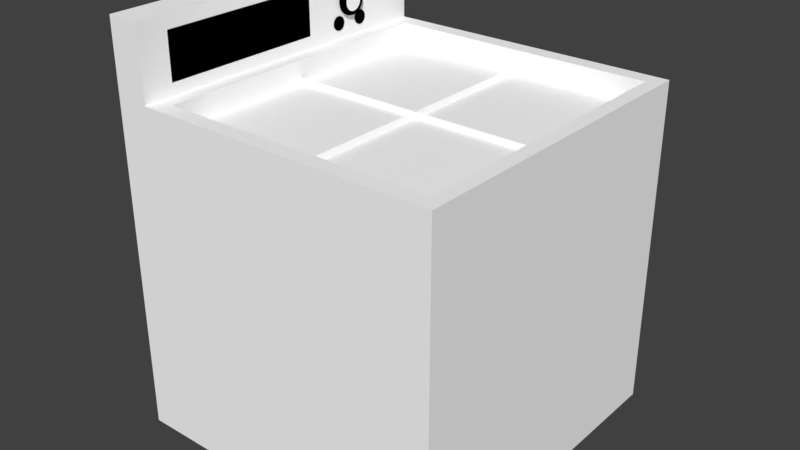 # Source: Original_Stove.blend  (saved by Blender 2.79.0; exported with 4.5.12 LTS)
import bpy
from mathutils import Matrix  # noqa: F401  (used for matrix-valued properties, if any)

bpy.ops.wm.read_factory_settings(use_empty=True)
scene = bpy.context.scene
scene.name = 'Scene'

# ---- collections
col_collection_1 = bpy.data.collections.new('Collection 1'); scene.collection.children.link(col_collection_1)

# ---- materials (node trees are filled in below, after node groups)
mat_material = bpy.data.materials.new('Material')
mat_material.alpha_threshold = 0.0
mat_material.use_transparent_shadow = False
mat_material.diffuse_color = (1.0, 1.0, 1.0, 1.0)
mat_material.roughness = 0.5
mat_material.line_color = (0.0, 0.0, 0.0, 1.0)
mat_material_001 = bpy.data.materials.new('Material.001')
mat_material_001.alpha_threshold = 0.0
mat_material_001.use_transparent_shadow = False
mat_material_001.diffuse_color = (0.0, 0.0, 0.0, 1.0)
mat_material_001.roughness = 0.5

# ---- material node trees

# ---- world
world_world = bpy.data.worlds.new('World'); scene.world = world_world
world_world.color = (0.05088, 0.05088, 0.05088)
world_world.use_sun_shadow = False
world_world.sun_shadow_jitter_overblur = 0.0
world_world.cycles.sampling_method = 'MANUAL'

# ---- meshes
me_cube = bpy.data.meshes.new('Cube')
me_cube.from_pydata([(3.0, 3.0, -3.0), (3.0, -3.0, -3.0), (-3.0, -3.0, -3.0), (-3.0, 3.0, -3.0), (3.0, 3.0, 3.0), (3.0, -3.0, 3.0), (-3.0, -3.0, 3.0), (-3.0, 3.0, 3.0), (-2.4, 3.0, -3.0), (-2.4, -3.0, -3.0), (-2.4, 3.0, 3.0), (-2.4, -3.0, 3.0), (-3.0, -3.0, 4.285), (-3.0, 3.0, 4.285), (-2.4, 3.0, 4.285), (-2.4, -3.0, 4.285), (-2.13, 3.0, -3.0), (-2.13, -3.0, -3.0), (-2.13, 3.0, 3.0), (-2.13, -3.0, 3.0), (2.744, 3.0, -3.0), (2.743, -3.0, -3.0), (2.744, 3.0, 3.0), (2.743, -3.0, 3.0), (3.0, 2.7, -3.0), (-3.0, 2.7, -3.0), (3.0, 2.7, 3.0), (-3.0, 2.7, 3.0), (-2.4, 2.7, 3.0), (-2.4, 2.7, -3.0), (-3.0, 2.7, 4.285), (-2.4, 2.7, 4.285), (-2.13, 2.7, -3.0), (-2.13, 2.7, 3.0), (2.744, 2.7, 3.0), (2.744, 2.7, -3.0), (3.0, -2.715, -3.0), (3.0, -2.715, 3.0), (-2.4, -2.715, 3.0), (-2.4, -2.715, 4.285), (-2.13, -2.715, 3.0), (2.743, -2.715, 3.0), (-3.0, -2.715, -3.0), (-3.0, -2.715, 3.0), (-2.4, -2.715, -3.0), (-3.0, -2.715, 4.285), (-2.13, -2.715, -3.0), (2.743, -2.715, -3.0), (-2.13, 2.7, 2.6), (2.744, 2.7, 2.6), (-2.13, -2.715, 2.6), (2.743, -2.715, 2.6), (0.3068, 3.0, -3.0), (0.3067, -3.0, -3.0), (0.3068, 3.0, 3.0), (0.3067, -3.0, 3.0), (0.3068, 2.7, 3.0), (0.3068, 2.7, -3.0), (0.3067, -2.715, 3.0), (0.3067, -2.715, -3.0), (0.3068, 2.7, 2.7), (0.3067, -2.715, 2.7), (-3.0, -0.007499, -3.0), (-3.0, -0.0075, 3.0), (-2.4, -0.007499, -3.0), (-3.0, -0.0075, 4.285), (-2.13, -0.007499, -3.0), (2.744, -0.0075, -3.0), (3.0, -0.0075, -3.0), (3.0, -0.007502, 3.0), (-2.4, -0.0075, 3.0), (-2.4, -0.0075, 4.285), (-2.13, -0.0075, 3.0), (2.743, -0.007502, 3.0), (-2.13, -0.0075, 2.7), (2.743, -0.007502, 2.7), (0.3067, -0.007501, 2.7), (0.3068, -0.0075, -3.0), (0.3453, 2.7, 3.0), (0.3453, -2.715, 3.0), (0.3453, 2.7, 2.6), (0.3453, -2.715, 2.6), (0.3453, 3.0, -3.0), (0.3453, -3.0, -3.0), (0.3453, 3.0, 3.0), (0.3453, -3.0, 3.0), (0.3453, 2.7, -3.0), (0.3453, -2.715, -3.0), (0.3453, -0.0075, -3.0), (0.3453, -0.007501, 2.7), (0.2682, 3.0, -3.0), (0.2682, -3.0, -3.0), (0.2682, 3.0, 3.0), (0.2682, -3.0, 3.0), (0.2682, 2.7, -3.0), (0.2682, -2.715, -3.0), (0.2682, 2.7, 3.0), (0.2682, -2.715, 3.0), (0.2682, 2.7, 2.6), (0.2682, -2.715, 2.6), (0.2682, -0.007501, 2.7), (0.2682, -0.0075, -3.0), (-3.0, 0.02344, -3.0), (-3.0, 0.02344, 3.0), (-2.4, 0.02344, -3.0), (-3.0, 0.02344, 4.285), (-2.13, 0.02344, -3.0), (2.744, 0.02344, -3.0), (0.3068, 0.02344, -3.0), (3.0, 0.02344, -3.0), (3.0, 0.02344, 3.0), (-2.4, 0.02344, 3.0), (-2.4, 0.02344, 4.285), (-2.13, 0.02344, 3.0), (2.743, 0.02344, 3.0), (-2.13, 0.02344, 2.6), (2.743, 0.02344, 2.6), (0.3067, 0.02344, 2.7), (0.3453, 0.02344, 2.6), (0.3453, 0.02344, -3.0), (0.2682, 0.02344, -3.0), (0.2682, 0.02344, 2.6), (3.0, -0.04535, -3.0), (3.0, -0.04535, 3.0), (-2.4, -0.04535, 3.0), (-2.4, -0.04535, 4.285), (-2.13, -0.04535, 3.0), (2.743, -0.04535, 3.0), (-2.13, -0.04535, 2.6), (2.743, -0.04535, 2.6), (0.3067, -0.04535, 2.7), (-3.0, -0.04534, -3.0), (-3.0, -0.04535, 3.0), (-2.4, -0.04534, -3.0), (-3.0, -0.04535, 4.285), (-2.13, -0.04534, -3.0), (2.744, -0.04535, -3.0), (0.3068, -0.04535, -3.0), (0.3453, -0.04535, -3.0), (0.3453, -0.04535, 2.6), (0.2682, -0.04535, 2.6), (0.2682, -0.04535, -3.0), (-2.638, 1.667, 3.64), (-2.287, 1.667, 3.64), (-2.638, 1.664, 3.605), (-2.287, 1.664, 3.605), (-2.638, 1.654, 3.572), (-2.287, 1.654, 3.572), (-2.638, 1.638, 3.542), (-2.287, 1.638, 3.542), (-2.638, 1.616, 3.515), (-2.287, 1.616, 3.515), (-2.638, 1.589, 3.493), (-2.287, 1.589, 3.493), (-2.638, 1.559, 3.477), (-2.287, 1.559, 3.477), (-2.638, 1.526, 3.467), (-2.287, 1.526, 3.467), (-2.638, 1.491, 3.464), (-2.287, 1.491, 3.464), (-2.638, 1.457, 3.467), (-2.287, 1.457, 3.467), (-2.638, 1.424, 3.477), (-2.287, 1.424, 3.477), (-2.638, 1.394, 3.493), (-2.287, 1.394, 3.493), (-2.638, 1.367, 3.515), (-2.287, 1.367, 3.515), (-2.638, 1.345, 3.542), (-2.287, 1.345, 3.542), (-2.638, 1.329, 3.572), (-2.287, 1.329, 3.572), (-2.638, 1.319, 3.605), (-2.287, 1.319, 3.605), (-2.638, 1.316, 3.64), (-2.287, 1.316, 3.64), (-2.638, 1.319, 3.674), (-2.287, 1.319, 3.674), (-2.638, 1.329, 3.707), (-2.287, 1.329, 3.707), (-2.638, 1.345, 3.737), (-2.287, 1.345, 3.737), (-2.638, 1.367, 3.764), (-2.287, 1.367, 3.764), (-2.638, 1.394, 3.786), (-2.287, 1.394, 3.786), (-2.638, 1.424, 3.802), (-2.287, 1.424, 3.802), (-2.638, 1.457, 3.812), (-2.287, 1.457, 3.812), (-2.638, 1.491, 3.815), (-2.287, 1.491, 3.815), (-2.638, 1.526, 3.812), (-2.287, 1.526, 3.812), (-2.638, 1.559, 3.802), (-2.287, 1.559, 3.802), (-2.638, 1.589, 3.786), (-2.287, 1.589, 3.786), (-2.638, 1.616, 3.764), (-2.287, 1.616, 3.764), (-2.638, 1.638, 3.737), (-2.287, 1.638, 3.737), (-2.638, 1.654, 3.707), (-2.287, 1.654, 3.707), (-2.638, 1.664, 3.674), (-2.287, 1.664, 3.674), (-2.34, 1.491, 3.38), (-2.309, 1.491, 3.387), (-2.287, 1.491, 3.406), (-2.279, 1.491, 3.432), (-2.287, 1.491, 3.458), (-2.309, 1.491, 3.477), (-2.34, 1.491, 3.484), (-2.37, 1.491, 3.477), (-2.392, 1.491, 3.458), (-2.4, 1.491, 3.432), (-2.392, 1.491, 3.406), (-2.37, 1.491, 3.387), (-2.34, 1.526, 3.382), (-2.309, 1.525, 3.389), (-2.287, 1.522, 3.408), (-2.279, 1.519, 3.434), (-2.287, 1.515, 3.46), (-2.309, 1.513, 3.479), (-2.34, 1.512, 3.486), (-2.37, 1.513, 3.479), (-2.392, 1.515, 3.46), (-2.4, 1.519, 3.434), (-2.392, 1.522, 3.408), (-2.37, 1.525, 3.389), (-2.34, 1.56, 3.389), (-2.309, 1.558, 3.395), (-2.287, 1.553, 3.414), (-2.279, 1.546, 3.439), (-2.287, 1.539, 3.464), (-2.309, 1.534, 3.483), (-2.34, 1.532, 3.49), (-2.37, 1.534, 3.483), (-2.392, 1.539, 3.464), (-2.4, 1.546, 3.439), (-2.392, 1.553, 3.414), (-2.37, 1.558, 3.395), (-2.34, 1.593, 3.4), (-2.309, 1.59, 3.406), (-2.287, 1.583, 3.424), (-2.279, 1.573, 3.448), (-2.287, 1.563, 3.472), (-2.309, 1.555, 3.49), (-2.34, 1.552, 3.496), (-2.37, 1.555, 3.49), (-2.392, 1.563, 3.472), (-2.4, 1.573, 3.448), (-2.392, 1.583, 3.424), (-2.37, 1.59, 3.406), (-2.34, 1.625, 3.415), (-2.309, 1.621, 3.421), (-2.287, 1.611, 3.437), (-2.279, 1.598, 3.46), (-2.287, 1.584, 3.483), (-2.309, 1.575, 3.499), (-2.34, 1.571, 3.505), (-2.37, 1.575, 3.499), (-2.392, 1.584, 3.483), (-2.4, 1.598, 3.46), (-2.392, 1.611, 3.437), (-2.37, 1.621, 3.421), (-2.34, 1.654, 3.434), (-2.309, 1.649, 3.439), (-2.287, 1.637, 3.454), (-2.279, 1.621, 3.475), (-2.287, 1.605, 3.496), (-2.309, 1.593, 3.511), (-2.34, 1.589, 3.517), (-2.37, 1.593, 3.511), (-2.392, 1.605, 3.496), (-2.4, 1.621, 3.475), (-2.392, 1.637, 3.454), (-2.37, 1.649, 3.439), (-2.34, 1.68, 3.456), (-2.309, 1.675, 3.461), (-2.287, 1.661, 3.475), (-2.279, 1.642, 3.493), (-2.287, 1.623, 3.512), (-2.309, 1.609, 3.525), (-2.34, 1.604, 3.53), (-2.37, 1.609, 3.525), (-2.392, 1.623, 3.512), (-2.4, 1.642, 3.493), (-2.392, 1.661, 3.475), (-2.37, 1.675, 3.461), (-2.34, 1.703, 3.482), (-2.309, 1.697, 3.486), (-2.287, 1.682, 3.498), (-2.279, 1.661, 3.514), (-2.287, 1.639, 3.53), (-2.309, 1.624, 3.541), (-2.34, 1.618, 3.546), (-2.37, 1.624, 3.541), (-2.392, 1.639, 3.53), (-2.4, 1.661, 3.514), (-2.392, 1.682, 3.498), (-2.37, 1.697, 3.486), (-2.34, 1.723, 3.51), (-2.309, 1.716, 3.514), (-2.287, 1.699, 3.523), (-2.279, 1.676, 3.536), (-2.287, 1.653, 3.55), (-2.309, 1.636, 3.559), (-2.34, 1.63, 3.563), (-2.37, 1.636, 3.559), (-2.392, 1.653, 3.55), (-2.4, 1.676, 3.536), (-2.392, 1.699, 3.523), (-2.37, 1.716, 3.514), (-2.34, 1.738, 3.541), (-2.309, 1.731, 3.544), (-2.287, 1.713, 3.551), (-2.279, 1.689, 3.561), (-2.287, 1.664, 3.571), (-2.309, 1.646, 3.578), (-2.34, 1.639, 3.581), (-2.37, 1.646, 3.578), (-2.392, 1.664, 3.571), (-2.4, 1.689, 3.561), (-2.392, 1.713, 3.551), (-2.37, 1.731, 3.544), (-2.34, 1.749, 3.573), (-2.309, 1.742, 3.575), (-2.287, 1.724, 3.58), (-2.279, 1.698, 3.587), (-2.287, 1.672, 3.594), (-2.309, 1.653, 3.599), (-2.34, 1.646, 3.6), (-2.37, 1.653, 3.599), (-2.392, 1.672, 3.594), (-2.4, 1.698, 3.587), (-2.392, 1.724, 3.58), (-2.37, 1.742, 3.575), (-2.34, 1.756, 3.607), (-2.309, 1.749, 3.608), (-2.287, 1.73, 3.61), (-2.279, 1.703, 3.614), (-2.287, 1.677, 3.617), (-2.309, 1.657, 3.62), (-2.34, 1.65, 3.621), (-2.37, 1.657, 3.62), (-2.392, 1.677, 3.617), (-2.4, 1.703, 3.614), (-2.392, 1.73, 3.61), (-2.37, 1.749, 3.608), (-2.34, 1.758, 3.641), (-2.309, 1.751, 3.641), (-2.287, 1.732, 3.641), (-2.279, 1.705, 3.641), (-2.287, 1.678, 3.641), (-2.309, 1.659, 3.641), (-2.34, 1.651, 3.641), (-2.37, 1.659, 3.641), (-2.392, 1.678, 3.641), (-2.4, 1.705, 3.641), (-2.392, 1.732, 3.641), (-2.37, 1.751, 3.641), (-2.34, 1.756, 3.675), (-2.309, 1.749, 3.674), (-2.287, 1.73, 3.672), (-2.279, 1.703, 3.668), (-2.287, 1.677, 3.665), (-2.309, 1.657, 3.662), (-2.34, 1.65, 3.661), (-2.37, 1.657, 3.662), (-2.392, 1.677, 3.665), (-2.4, 1.703, 3.668), (-2.392, 1.73, 3.672), (-2.37, 1.749, 3.674), (-2.34, 1.749, 3.709), (-2.309, 1.742, 3.707), (-2.287, 1.724, 3.702), (-2.279, 1.698, 3.695), (-2.287, 1.672, 3.688), (-2.309, 1.653, 3.683), (-2.34, 1.646, 3.682), (-2.37, 1.653, 3.683), (-2.392, 1.672, 3.688), (-2.4, 1.698, 3.695), (-2.392, 1.724, 3.702), (-2.37, 1.742, 3.707), (-2.34, 1.738, 3.741), (-2.309, 1.731, 3.738), (-2.287, 1.713, 3.731), (-2.279, 1.689, 3.721), (-2.287, 1.664, 3.711), (-2.309, 1.646, 3.704), (-2.34, 1.639, 3.701), (-2.37, 1.646, 3.704), (-2.392, 1.664, 3.711), (-2.4, 1.689, 3.721), (-2.392, 1.713, 3.731), (-2.37, 1.731, 3.738), (-2.34, 1.723, 3.772), (-2.309, 1.716, 3.768), (-2.287, 1.699, 3.759), (-2.279, 1.676, 3.745), (-2.287, 1.653, 3.732), (-2.309, 1.636, 3.723), (-2.34, 1.63, 3.719), (-2.37, 1.636, 3.723), (-2.392, 1.653, 3.732), (-2.4, 1.676, 3.745), (-2.392, 1.699, 3.759), (-2.37, 1.716, 3.768), (-2.34, 1.703, 3.8), (-2.309, 1.697, 3.796), (-2.287, 1.682, 3.784), (-2.279, 1.661, 3.768), (-2.287, 1.639, 3.752), (-2.309, 1.624, 3.741), (-2.34, 1.618, 3.736), (-2.37, 1.624, 3.741), (-2.392, 1.639, 3.752), (-2.4, 1.661, 3.768), (-2.392, 1.682, 3.784), (-2.37, 1.697, 3.796), (-2.34, 1.68, 3.826), (-2.309, 1.675, 3.821), (-2.287, 1.661, 3.807), (-2.279, 1.642, 3.789), (-2.287, 1.623, 3.77), (-2.309, 1.609, 3.757), (-2.34, 1.604, 3.752), (-2.37, 1.609, 3.757), (-2.392, 1.623, 3.77), (-2.4, 1.642, 3.789), (-2.392, 1.661, 3.807), (-2.37, 1.675, 3.821), (-2.34, 1.654, 3.848), (-2.309, 1.649, 3.843), (-2.287, 1.637, 3.828), (-2.279, 1.621, 3.807), (-2.287, 1.605, 3.786), (-2.309, 1.593, 3.771), (-2.34, 1.589, 3.765), (-2.37, 1.593, 3.771), (-2.392, 1.605, 3.786), (-2.4, 1.621, 3.807), (-2.392, 1.637, 3.828), (-2.37, 1.649, 3.843), (-2.34, 1.625, 3.867), (-2.309, 1.621, 3.861), (-2.287, 1.611, 3.845), (-2.279, 1.598, 3.822), (-2.287, 1.584, 3.799), (-2.309, 1.575, 3.783), (-2.34, 1.571, 3.777), (-2.37, 1.575, 3.783), (-2.392, 1.584, 3.799), (-2.4, 1.598, 3.822), (-2.392, 1.611, 3.845), (-2.37, 1.621, 3.861), (-2.34, 1.593, 3.882), (-2.309, 1.59, 3.876), (-2.287, 1.583, 3.858), (-2.279, 1.573, 3.834), (-2.287, 1.563, 3.81), (-2.309, 1.555, 3.792), (-2.34, 1.552, 3.786), (-2.37, 1.555, 3.792), (-2.392, 1.563, 3.81), (-2.4, 1.573, 3.834), (-2.392, 1.583, 3.858), (-2.37, 1.59, 3.876), (-2.34, 1.56, 3.893), (-2.309, 1.558, 3.887), (-2.287, 1.553, 3.868), (-2.279, 1.546, 3.843), (-2.287, 1.539, 3.818), (-2.309, 1.534, 3.799), (-2.34, 1.532, 3.792), (-2.37, 1.534, 3.799), (-2.392, 1.539, 3.818), (-2.4, 1.546, 3.843), (-2.392, 1.553, 3.868), (-2.37, 1.558, 3.887), (-2.34, 1.526, 3.9), (-2.309, 1.525, 3.893), (-2.287, 1.522, 3.874), (-2.279, 1.519, 3.848), (-2.287, 1.515, 3.822), (-2.309, 1.513, 3.803), (-2.34, 1.512, 3.796), (-2.37, 1.513, 3.803), (-2.392, 1.515, 3.822), (-2.4, 1.519, 3.848), (-2.392, 1.522, 3.874), (-2.37, 1.525, 3.893), (-2.34, 1.491, 3.902), (-2.309, 1.491, 3.895), (-2.287, 1.491, 3.876), (-2.279, 1.491, 3.85), (-2.287, 1.491, 3.824), (-2.309, 1.491, 3.805), (-2.34, 1.491, 3.798), (-2.37, 1.491, 3.805), (-2.392, 1.491, 3.824), (-2.4, 1.491, 3.85), (-2.392, 1.491, 3.876), (-2.37, 1.491, 3.895), (-2.34, 1.456, 3.9), (-2.309, 1.457, 3.893), (-2.287, 1.459, 3.874), (-2.279, 1.463, 3.848), (-2.287, 1.466, 3.822), (-2.309, 1.469, 3.803), (-2.34, 1.47, 3.796), (-2.37, 1.469, 3.803), (-2.392, 1.466, 3.822), (-2.4, 1.463, 3.848), (-2.392, 1.459, 3.874), (-2.37, 1.457, 3.893), (-2.34, 1.422, 3.893), (-2.309, 1.423, 3.887), (-2.287, 1.428, 3.868), (-2.279, 1.435, 3.843), (-2.287, 1.442, 3.818), (-2.309, 1.447, 3.799), (-2.34, 1.449, 3.792), (-2.37, 1.447, 3.799), (-2.392, 1.442, 3.818), (-2.4, 1.435, 3.843), (-2.392, 1.428, 3.868), (-2.37, 1.423, 3.887), (-2.34, 1.388, 3.882), (-2.309, 1.391, 3.876), (-2.287, 1.399, 3.858), (-2.279, 1.409, 3.834), (-2.287, 1.419, 3.81), (-2.309, 1.427, 3.792), (-2.34, 1.429, 3.786), (-2.37, 1.427, 3.792), (-2.392, 1.419, 3.81), (-2.4, 1.409, 3.834), (-2.392, 1.399, 3.858), (-2.37, 1.391, 3.876), (-2.34, 1.357, 3.867), (-2.309, 1.361, 3.861), (-2.287, 1.37, 3.845), (-2.279, 1.384, 3.822), (-2.287, 1.397, 3.799), (-2.309, 1.407, 3.783), (-2.34, 1.411, 3.777), (-2.37, 1.407, 3.783), (-2.392, 1.397, 3.799), (-2.4, 1.384, 3.822), (-2.392, 1.37, 3.845), (-2.37, 1.361, 3.861), (-2.34, 1.328, 3.848), (-2.309, 1.332, 3.843), (-2.287, 1.344, 3.828), (-2.279, 1.36, 3.807), (-2.287, 1.377, 3.786), (-2.309, 1.389, 3.771), (-2.34, 1.393, 3.765), (-2.37, 1.389, 3.771), (-2.392, 1.377, 3.786), (-2.4, 1.36, 3.807), (-2.392, 1.344, 3.828), (-2.37, 1.332, 3.843), (-2.34, 1.302, 3.826), (-2.309, 1.307, 3.821), (-2.287, 1.32, 3.807), (-2.279, 1.339, 3.789), (-2.287, 1.358, 3.77), (-2.309, 1.372, 3.757), (-2.34, 1.377, 3.752), (-2.37, 1.372, 3.757), (-2.392, 1.358, 3.77), (-2.4, 1.339, 3.789), (-2.392, 1.32, 3.807), (-2.37, 1.307, 3.821), (-2.34, 1.278, 3.8), (-2.309, 1.284, 3.796), (-2.287, 1.3, 3.784), (-2.279, 1.321, 3.768), (-2.287, 1.342, 3.752), (-2.309, 1.358, 3.741), (-2.34, 1.363, 3.736), (-2.37, 1.358, 3.741), (-2.392, 1.342, 3.752), (-2.4, 1.321, 3.768), (-2.392, 1.3, 3.784), (-2.37, 1.284, 3.796), (-2.34, 1.259, 3.772), (-2.309, 1.265, 3.768), (-2.287, 1.282, 3.759), (-2.279, 1.305, 3.745), (-2.287, 1.329, 3.732), (-2.309, 1.346, 3.723), (-2.34, 1.352, 3.719), (-2.37, 1.346, 3.723), (-2.392, 1.329, 3.732), (-2.4, 1.305, 3.745), (-2.392, 1.282, 3.759), (-2.37, 1.265, 3.768), (-2.34, 1.243, 3.741), (-2.309, 1.25, 3.738), (-2.287, 1.268, 3.731), (-2.279, 1.293, 3.721), (-2.287, 1.318, 3.711), (-2.309, 1.336, 3.704), (-2.34, 1.342, 3.701), (-2.37, 1.336, 3.704), (-2.392, 1.318, 3.711), (-2.4, 1.293, 3.721), (-2.392, 1.268, 3.731), (-2.37, 1.25, 3.738), (-2.34, 1.232, 3.709), (-2.309, 1.239, 3.707), (-2.287, 1.258, 3.702), (-2.279, 1.284, 3.695), (-2.287, 1.31, 3.688), (-2.309, 1.329, 3.683), (-2.34, 1.336, 3.682), (-2.37, 1.329, 3.683), (-2.392, 1.31, 3.688), (-2.4, 1.284, 3.695), (-2.392, 1.258, 3.702), (-2.37, 1.239, 3.707), (-2.34, 1.225, 3.675), (-2.309, 1.233, 3.674), (-2.287, 1.252, 3.672), (-2.279, 1.278, 3.668), (-2.287, 1.305, 3.665), (-2.309, 1.324, 3.662), (-2.34, 1.332, 3.661), (-2.37, 1.324, 3.662), (-2.392, 1.305, 3.665), (-2.4, 1.278, 3.668), (-2.392, 1.252, 3.672), (-2.37, 1.233, 3.674), (-2.34, 1.223, 3.641), (-2.309, 1.23, 3.641), (-2.287, 1.25, 3.641), (-2.279, 1.277, 3.641), (-2.287, 1.303, 3.641), (-2.309, 1.323, 3.641), (-2.34, 1.33, 3.641), (-2.37, 1.323, 3.641), (-2.392, 1.303, 3.641), (-2.4, 1.277, 3.641), (-2.392, 1.25, 3.641), (-2.37, 1.23, 3.641), (-2.34, 1.225, 3.607), (-2.309, 1.233, 3.608), (-2.287, 1.252, 3.61), (-2.279, 1.278, 3.614), (-2.287, 1.305, 3.617), (-2.309, 1.324, 3.62), (-2.34, 1.332, 3.621), (-2.37, 1.324, 3.62), (-2.392, 1.305, 3.617), (-2.4, 1.278, 3.614), (-2.392, 1.252, 3.61), (-2.37, 1.233, 3.608), (-2.34, 1.232, 3.573), (-2.309, 1.239, 3.575), (-2.287, 1.258, 3.58), (-2.279, 1.284, 3.587), (-2.287, 1.31, 3.594), (-2.309, 1.329, 3.599), (-2.34, 1.336, 3.6), (-2.37, 1.329, 3.599), (-2.392, 1.31, 3.594), (-2.4, 1.284, 3.587), (-2.392, 1.258, 3.58), (-2.37, 1.239, 3.575), (-2.34, 1.243, 3.541), (-2.309, 1.25, 3.544), (-2.287, 1.268, 3.551), (-2.279, 1.293, 3.561), (-2.287, 1.318, 3.571), (-2.309, 1.336, 3.578), (-2.34, 1.342, 3.581), (-2.37, 1.336, 3.578), (-2.392, 1.318, 3.571), (-2.4, 1.293, 3.561), (-2.392, 1.268, 3.551), (-2.37, 1.25, 3.544), (-2.34, 1.259, 3.51), (-2.309, 1.265, 3.514), (-2.287, 1.282, 3.523), (-2.279, 1.305, 3.536), (-2.287, 1.329, 3.55), (-2.309, 1.346, 3.559), (-2.34, 1.352, 3.563), (-2.37, 1.346, 3.559), (-2.392, 1.329, 3.55), (-2.4, 1.305, 3.536), (-2.392, 1.282, 3.523), (-2.37, 1.265, 3.514), (-2.34, 1.278, 3.482), (-2.309, 1.284, 3.486), (-2.287, 1.3, 3.498), (-2.279, 1.321, 3.514), (-2.287, 1.342, 3.53), (-2.309, 1.358, 3.541), (-2.34, 1.363, 3.546), (-2.37, 1.358, 3.541), (-2.392, 1.342, 3.53), (-2.4, 1.321, 3.514), (-2.392, 1.3, 3.498), (-2.37, 1.284, 3.486), (-2.34, 1.302, 3.456), (-2.309, 1.307, 3.461), (-2.287, 1.32, 3.475), (-2.279, 1.339, 3.493), (-2.287, 1.358, 3.512), (-2.309, 1.372, 3.525), (-2.34, 1.377, 3.53), (-2.37, 1.372, 3.525), (-2.392, 1.358, 3.512), (-2.4, 1.339, 3.493), (-2.392, 1.32, 3.475), (-2.37, 1.307, 3.461), (-2.34, 1.328, 3.434), (-2.309, 1.332, 3.439), (-2.287, 1.344, 3.454), (-2.279, 1.36, 3.475), (-2.287, 1.377, 3.496), (-2.309, 1.389, 3.511), (-2.34, 1.393, 3.517), (-2.37, 1.389, 3.511), (-2.392, 1.377, 3.496), (-2.4, 1.36, 3.475), (-2.392, 1.344, 3.454), (-2.37, 1.332, 3.439), (-2.34, 1.357, 3.415), (-2.309, 1.361, 3.421), (-2.287, 1.37, 3.437), (-2.279, 1.384, 3.46), (-2.287, 1.397, 3.483), (-2.309, 1.407, 3.499), (-2.34, 1.411, 3.505), (-2.37, 1.407, 3.499), (-2.392, 1.397, 3.483), (-2.4, 1.384, 3.46), (-2.392, 1.37, 3.437), (-2.37, 1.361, 3.421), (-2.34, 1.388, 3.4), (-2.309, 1.391, 3.406), (-2.287, 1.399, 3.424), (-2.279, 1.409, 3.448), (-2.287, 1.419, 3.472), (-2.309, 1.427, 3.49), (-2.34, 1.429, 3.496), (-2.37, 1.427, 3.49), (-2.392, 1.419, 3.472), (-2.4, 1.409, 3.448), (-2.392, 1.399, 3.424), (-2.37, 1.391, 3.406), (-2.34, 1.422, 3.389), (-2.309, 1.423, 3.395), (-2.287, 1.428, 3.414), (-2.279, 1.435, 3.439), (-2.287, 1.442, 3.464), (-2.309, 1.447, 3.483), (-2.34, 1.449, 3.49), (-2.37, 1.447, 3.483), (-2.392, 1.442, 3.464), (-2.4, 1.435, 3.439), (-2.392, 1.428, 3.414), (-2.37, 1.423, 3.395), (-2.34, 1.456, 3.382), (-2.309, 1.457, 3.389), (-2.287, 1.459, 3.408), (-2.279, 1.463, 3.434), (-2.287, 1.466, 3.46), (-2.309, 1.469, 3.479), (-2.34, 1.47, 3.486), (-2.37, 1.469, 3.479), (-2.392, 1.466, 3.46), (-2.4, 1.463, 3.434), (-2.392, 1.459, 3.408), (-2.37, 1.457, 3.389), (-2.393, -2.458, 4.039), (-2.393, -2.458, 3.225), (-2.393, 0.5176, 4.039), (-2.393, 0.5176, 3.225), (-2.403, 0.5176, 4.039), (-2.403, -2.458, 4.039), (-2.403, -2.458, 3.225), (-2.403, 0.5176, 3.225), (-2.443, 1.353, 3.28), (-2.381, 1.353, 3.28), (-2.443, 1.351, 3.256), (-2.381, 1.351, 3.256), (-2.443, 1.344, 3.232), (-2.381, 1.344, 3.232), (-2.443, 1.332, 3.211), (-2.381, 1.332, 3.211), (-2.443, 1.317, 3.192), (-2.381, 1.317, 3.192), (-2.443, 1.298, 3.176), (-2.381, 1.298, 3.176), (-2.443, 1.276, 3.165), (-2.381, 1.276, 3.165), (-2.443, 1.253, 3.157), (-2.381, 1.253, 3.157), (-2.443, 1.228, 3.155), (-2.381, 1.228, 3.155), (-2.443, 1.204, 3.157), (-2.381, 1.204, 3.157), (-2.443, 1.18, 3.165), (-2.381, 1.18, 3.165), (-2.443, 1.159, 3.176), (-2.381, 1.159, 3.176), (-2.443, 1.14, 3.192), (-2.381, 1.14, 3.192), (-2.443, 1.124, 3.211), (-2.381, 1.124, 3.211), (-2.443, 1.113, 3.232), (-2.381, 1.113, 3.232), (-2.443, 1.105, 3.256), (-2.381, 1.105, 3.256), (-2.443, 1.103, 3.28), (-2.381, 1.103, 3.28), (-2.443, 1.105, 3.305), (-2.381, 1.105, 3.305), (-2.443, 1.113, 3.328), (-2.381, 1.113, 3.328), (-2.443, 1.124, 3.35), (-2.381, 1.124, 3.35), (-2.443, 1.14, 3.369), (-2.381, 1.14, 3.369), (-2.443, 1.159, 3.384), (-2.381, 1.159, 3.384), (-2.443, 1.18, 3.396), (-2.381, 1.18, 3.396), (-2.443, 1.204, 3.403), (-2.381, 1.204, 3.403), (-2.443, 1.228, 3.405), (-2.381, 1.228, 3.405), (-2.443, 1.253, 3.403), (-2.381, 1.253, 3.403), (-2.443, 1.276, 3.396), (-2.381, 1.276, 3.396), (-2.443, 1.298, 3.384), (-2.381, 1.298, 3.384), (-2.443, 1.317, 3.369), (-2.381, 1.317, 3.369), (-2.443, 1.332, 3.35), (-2.381, 1.332, 3.35), (-2.443, 1.344, 3.328), (-2.381, 1.344, 3.328), (-2.443, 1.351, 3.305), (-2.381, 1.351, 3.305), (-2.443, 1.888, 3.28), (-2.381, 1.888, 3.28), (-2.443, 1.886, 3.256), (-2.381, 1.886, 3.256), (-2.443, 1.878, 3.232), (-2.381, 1.878, 3.232), (-2.443, 1.867, 3.211), (-2.381, 1.867, 3.211), (-2.443, 1.851, 3.192), (-2.381, 1.851, 3.192), (-2.443, 1.832, 3.176), (-2.381, 1.832, 3.176), (-2.443, 1.811, 3.165), (-2.381, 1.811, 3.165), (-2.443, 1.787, 3.157), (-2.381, 1.787, 3.157), (-2.443, 1.763, 3.155), (-2.381, 1.763, 3.155), (-2.443, 1.738, 3.157), (-2.381, 1.738, 3.157), (-2.443, 1.715, 3.165), (-2.381, 1.715, 3.165), (-2.443, 1.693, 3.176), (-2.381, 1.693, 3.176), (-2.443, 1.674, 3.192), (-2.381, 1.674, 3.192), (-2.443, 1.659, 3.211), (-2.381, 1.659, 3.211), (-2.443, 1.647, 3.232), (-2.381, 1.647, 3.232), (-2.443, 1.64, 3.256), (-2.381, 1.64, 3.256), (-2.443, 1.638, 3.28), (-2.381, 1.638, 3.28), (-2.443, 1.64, 3.305), (-2.381, 1.64, 3.305), (-2.443, 1.647, 3.328), (-2.381, 1.647, 3.328), (-2.443, 1.659, 3.35), (-2.381, 1.659, 3.35), (-2.443, 1.674, 3.369), (-2.381, 1.674, 3.369), (-2.443, 1.693, 3.384), (-2.381, 1.693, 3.384), (-2.443, 1.715, 3.396), (-2.381, 1.715, 3.396), (-2.443, 1.738, 3.403), (-2.381, 1.738, 3.403), (-2.443, 1.763, 3.405), (-2.381, 1.763, 3.405), (-2.443, 1.787, 3.403), (-2.381, 1.787, 3.403), (-2.443, 1.811, 3.396), (-2.381, 1.811, 3.396), (-2.443, 1.832, 3.384), (-2.381, 1.832, 3.384), (-2.443, 1.851, 3.369), (-2.381, 1.851, 3.369), (-2.443, 1.867, 3.35), (-2.381, 1.867, 3.35), (-2.443, 1.878, 3.328), (-2.381, 1.878, 3.328), (-2.443, 1.886, 3.305), (-2.381, 1.886, 3.305)], [], [(44, 9, 2, 42), (6, 11, 15, 12), (36, 37, 5, 1), (9, 11, 6, 2), (25, 27, 7, 3), (10, 8, 3, 7), (18, 16, 8, 10), (17, 19, 11, 9), (40, 38, 11, 19), (46, 17, 9, 44), (39, 45, 12, 15), (43, 6, 12, 45), (10, 7, 13, 14), (28, 10, 14, 31), (95, 91, 17, 46), (97, 40, 19, 93), (91, 93, 19, 17), (92, 90, 16, 18), (4, 0, 20, 22), (1, 5, 23, 21), (37, 41, 23, 5), (36, 1, 21, 47), (0, 24, 35, 20), (4, 22, 34, 26), (92, 18, 33, 96), (90, 94, 32, 16), (111, 28, 31, 112), (7, 27, 30, 13), (14, 13, 30, 31), (16, 32, 29, 8), (18, 10, 28, 33), (102, 103, 27, 25), (0, 4, 26, 24), (8, 29, 25, 3), (2, 6, 43, 42), (11, 38, 39, 15), (122, 36, 47, 136), (123, 127, 41, 37), (96, 33, 48, 98), (141, 95, 46, 135), (132, 43, 45, 134), (125, 134, 45, 39), (135, 46, 44, 133), (126, 124, 38, 40), (122, 123, 37, 36), (133, 44, 42, 131), (140, 128, 50, 99), (126, 40, 50, 128), (114, 34, 49, 116), (79, 41, 51, 81), (97, 58, 61, 99), (139, 130, 61, 81), (138, 87, 59, 137), (78, 56, 60, 80), (82, 86, 57, 52), (84, 54, 56, 78), (84, 82, 52, 54), (83, 85, 55, 53), (79, 58, 55, 85), (87, 83, 53, 59), (119, 88, 77, 108), (118, 117, 76, 89), (127, 73, 75, 129), (113, 72, 74, 115), (121, 115, 74, 100), (104, 64, 62, 102), (109, 110, 69, 68), (113, 111, 70, 72), (106, 66, 64, 104), (112, 105, 65, 71), (103, 63, 65, 105), (120, 101, 66, 106), (110, 114, 73, 69), (109, 68, 67, 107), (131, 132, 63, 62), (124, 70, 71, 125), (116, 118, 89, 75), (107, 67, 88, 119), (47, 21, 83, 87), (41, 79, 85, 23), (21, 23, 85, 83), (22, 20, 82, 84), (22, 84, 78, 34), (20, 35, 86, 82), (34, 78, 80, 49), (136, 47, 87, 138), (129, 139, 81, 51), (58, 79, 81, 61), (108, 77, 101, 120), (117, 121, 100, 76), (40, 97, 99, 50), (130, 140, 99, 61), (137, 59, 95, 141), (56, 96, 98, 60), (52, 57, 94, 90), (54, 92, 96, 56), (54, 52, 90, 92), (53, 55, 93, 91), (58, 97, 93, 55), (59, 53, 91, 95), (60, 98, 121, 117), (57, 108, 120, 94), (35, 107, 119, 86), (49, 80, 118, 116), (24, 109, 107, 35), (26, 34, 114, 110), (94, 120, 106, 32), (27, 103, 105, 30), (31, 30, 105, 112), (32, 106, 104, 29), (33, 28, 111, 113), (24, 26, 110, 109), (29, 104, 102, 25), (98, 48, 115, 121), (33, 113, 115, 48), (80, 60, 117, 118), (86, 119, 108, 57), (73, 114, 116, 75), (62, 63, 103, 102), (70, 111, 112, 71), (77, 137, 141, 101), (76, 100, 140, 130), (75, 89, 139, 129), (67, 136, 138, 88), (38, 124, 125, 39), (42, 43, 132, 131), (41, 127, 129, 51), (88, 138, 137, 77), (89, 76, 130, 139), (72, 126, 128, 74), (100, 74, 128, 140), (64, 133, 131, 62), (68, 69, 123, 122), (72, 70, 124, 126), (66, 135, 133, 64), (71, 65, 134, 125), (63, 132, 134, 65), (101, 141, 135, 66), (69, 73, 127, 123), (68, 122, 136, 67), (142, 143, 145, 144), (144, 145, 147, 146), (146, 147, 149, 148), (148, 149, 151, 150), (150, 151, 153, 152), (152, 153, 155, 154), (154, 155, 157, 156), (156, 157, 159, 158), (158, 159, 161, 160), (160, 161, 163, 162), (162, 163, 165, 164), (164, 165, 167, 166), (166, 167, 169, 168), (168, 169, 171, 170), (170, 171, 173, 172), (172, 173, 175, 174), (174, 175, 177, 176), (176, 177, 179, 178), (178, 179, 181, 180), (180, 181, 183, 182), (182, 183, 185, 184), (184, 185, 187, 186), (186, 187, 189, 188), (188, 189, 191, 190), (190, 191, 193, 192), (192, 193, 195, 194), (194, 195, 197, 196), (196, 197, 199, 198), (198, 199, 201, 200), (200, 201, 203, 202), (145, 143, 205, 203, 201, 199, 197, 195, 193, 191, 189, 187, 185, 183, 181, 179, 177, 175, 173, 171, 169, 167, 165, 163, 161, 159, 157, 155, 153, 151, 149, 147), (202, 203, 205, 204), (204, 205, 143, 142), (142, 144, 146, 148, 150, 152, 154, 156, 158, 160, 162, 164, 166, 168, 170, 172, 174, 176, 178, 180, 182, 184, 186, 188, 190, 192, 194, 196, 198, 200, 202, 204), (206, 218, 219, 207), (207, 219, 220, 208), (208, 220, 221, 209), (209, 221, 222, 210), (210, 222, 223, 211), (211, 223, 224, 212), (212, 224, 225, 213), (213, 225, 226, 214), (214, 226, 227, 215), (215, 227, 228, 216), (216, 228, 229, 217), (217, 229, 218, 206), (218, 230, 231, 219), (219, 231, 232, 220), (220, 232, 233, 221), (221, 233, 234, 222), (222, 234, 235, 223), (223, 235, 236, 224), (224, 236, 237, 225), (225, 237, 238, 226), (226, 238, 239, 227), (227, 239, 240, 228), (228, 240, 241, 229), (229, 241, 230, 218), (230, 242, 243, 231), (231, 243, 244, 232), (232, 244, 245, 233), (233, 245, 246, 234), (234, 246, 247, 235), (235, 247, 248, 236), (236, 248, 249, 237), (237, 249, 250, 238), (238, 250, 251, 239), (239, 251, 252, 240), (240, 252, 253, 241), (241, 253, 242, 230), (242, 254, 255, 243), (243, 255, 256, 244), (244, 256, 257, 245), (245, 257, 258, 246), (246, 258, 259, 247), (247, 259, 260, 248), (248, 260, 261, 249), (249, 261, 262, 250), (250, 262, 263, 251), (251, 263, 264, 252), (252, 264, 265, 253), (253, 265, 254, 242), (254, 266, 267, 255), (255, 267, 268, 256), (256, 268, 269, 257), (257, 269, 270, 258), (258, 270, 271, 259), (259, 271, 272, 260), (260, 272, 273, 261), (261, 273, 274, 262), (262, 274, 275, 263), (263, 275, 276, 264), (264, 276, 277, 265), (265, 277, 266, 254), (266, 278, 279, 267), (267, 279, 280, 268), (268, 280, 281, 269), (269, 281, 282, 270), (270, 282, 283, 271), (271, 283, 284, 272), (272, 284, 285, 273), (273, 285, 286, 274), (274, 286, 287, 275), (275, 287, 288, 276), (276, 288, 289, 277), (277, 289, 278, 266), (278, 290, 291, 279), (279, 291, 292, 280), (280, 292, 293, 281), (281, 293, 294, 282), (282, 294, 295, 283), (283, 295, 296, 284), (284, 296, 297, 285), (285, 297, 298, 286), (286, 298, 299, 287), (287, 299, 300, 288), (288, 300, 301, 289), (289, 301, 290, 278), (290, 302, 303, 291), (291, 303, 304, 292), (292, 304, 305, 293), (293, 305, 306, 294), (294, 306, 307, 295), (295, 307, 308, 296), (296, 308, 309, 297), (297, 309, 310, 298), (298, 310, 311, 299), (299, 311, 312, 300), (300, 312, 313, 301), (301, 313, 302, 290), (302, 314, 315, 303), (303, 315, 316, 304), (304, 316, 317, 305), (305, 317, 318, 306), (306, 318, 319, 307), (307, 319, 320, 308), (308, 320, 321, 309), (309, 321, 322, 310), (310, 322, 323, 311), (311, 323, 324, 312), (312, 324, 325, 313), (313, 325, 314, 302), (314, 326, 327, 315), (315, 327, 328, 316), (316, 328, 329, 317), (317, 329, 330, 318), (318, 330, 331, 319), (319, 331, 332, 320), (320, 332, 333, 321), (321, 333, 334, 322), (322, 334, 335, 323), (323, 335, 336, 324), (324, 336, 337, 325), (325, 337, 326, 314), (326, 338, 339, 327), (327, 339, 340, 328), (328, 340, 341, 329), (329, 341, 342, 330), (330, 342, 343, 331), (331, 343, 344, 332), (332, 344, 345, 333), (333, 345, 346, 334), (334, 346, 347, 335), (335, 347, 348, 336), (336, 348, 349, 337), (337, 349, 338, 326), (338, 350, 351, 339), (339, 351, 352, 340), (340, 352, 353, 341), (341, 353, 354, 342), (342, 354, 355, 343), (343, 355, 356, 344), (344, 356, 357, 345), (345, 357, 358, 346), (346, 358, 359, 347), (347, 359, 360, 348), (348, 360, 361, 349), (349, 361, 350, 338), (350, 362, 363, 351), (351, 363, 364, 352), (352, 364, 365, 353), (353, 365, 366, 354), (354, 366, 367, 355), (355, 367, 368, 356), (356, 368, 369, 357), (357, 369, 370, 358), (358, 370, 371, 359), (359, 371, 372, 360), (360, 372, 373, 361), (361, 373, 362, 350), (362, 374, 375, 363), (363, 375, 376, 364), (364, 376, 377, 365), (365, 377, 378, 366), (366, 378, 379, 367), (367, 379, 380, 368), (368, 380, 381, 369), (369, 381, 382, 370), (370, 382, 383, 371), (371, 383, 384, 372), (372, 384, 385, 373), (373, 385, 374, 362), (374, 386, 387, 375), (375, 387, 388, 376), (376, 388, 389, 377), (377, 389, 390, 378), (378, 390, 391, 379), (379, 391, 392, 380), (380, 392, 393, 381), (381, 393, 394, 382), (382, 394, 395, 383), (383, 395, 396, 384), (384, 396, 397, 385), (385, 397, 386, 374), (386, 398, 399, 387), (387, 399, 400, 388), (388, 400, 401, 389), (389, 401, 402, 390), (390, 402, 403, 391), (391, 403, 404, 392), (392, 404, 405, 393), (393, 405, 406, 394), (394, 406, 407, 395), (395, 407, 408, 396), (396, 408, 409, 397), (397, 409, 398, 386), (398, 410, 411, 399), (399, 411, 412, 400), (400, 412, 413, 401), (401, 413, 414, 402), (402, 414, 415, 403), (403, 415, 416, 404), (404, 416, 417, 405), (405, 417, 418, 406), (406, 418, 419, 407), (407, 419, 420, 408), (408, 420, 421, 409), (409, 421, 410, 398), (410, 422, 423, 411), (411, 423, 424, 412), (412, 424, 425, 413), (413, 425, 426, 414), (414, 426, 427, 415), (415, 427, 428, 416), (416, 428, 429, 417), (417, 429, 430, 418), (418, 430, 431, 419), (419, 431, 432, 420), (420, 432, 433, 421), (421, 433, 422, 410), (422, 434, 435, 423), (423, 435, 436, 424), (424, 436, 437, 425), (425, 437, 438, 426), (426, 438, 439, 427), (427, 439, 440, 428), (428, 440, 441, 429), (429, 441, 442, 430), (430, 442, 443, 431), (431, 443, 444, 432), (432, 444, 445, 433), (433, 445, 434, 422), (434, 446, 447, 435), (435, 447, 448, 436), (436, 448, 449, 437), (437, 449, 450, 438), (438, 450, 451, 439), (439, 451, 452, 440), (440, 452, 453, 441), (441, 453, 454, 442), (442, 454, 455, 443), (443, 455, 456, 444), (444, 456, 457, 445), (445, 457, 446, 434), (446, 458, 459, 447), (447, 459, 460, 448), (448, 460, 461, 449), (449, 461, 462, 450), (450, 462, 463, 451), (451, 463, 464, 452), (452, 464, 465, 453), (453, 465, 466, 454), (454, 466, 467, 455), (455, 467, 468, 456), (456, 468, 469, 457), (457, 469, 458, 446), (458, 470, 471, 459), (459, 471, 472, 460), (460, 472, 473, 461), (461, 473, 474, 462), (462, 474, 475, 463), (463, 475, 476, 464), (464, 476, 477, 465), (465, 477, 478, 466), (466, 478, 479, 467), (467, 479, 480, 468), (468, 480, 481, 469), (469, 481, 470, 458), (470, 482, 483, 471), (471, 483, 484, 472), (472, 484, 485, 473), (473, 485, 486, 474), (474, 486, 487, 475), (475, 487, 488, 476), (476, 488, 489, 477), (477, 489, 490, 478), (478, 490, 491, 479), (479, 491, 492, 480), (480, 492, 493, 481), (481, 493, 482, 470), (482, 494, 495, 483), (483, 495, 496, 484), (484, 496, 497, 485), (485, 497, 498, 486), (486, 498, 499, 487), (487, 499, 500, 488), (488, 500, 501, 489), (489, 501, 502, 490), (490, 502, 503, 491), (491, 503, 504, 492), (492, 504, 505, 493), (493, 505, 494, 482), (494, 506, 507, 495), (495, 507, 508, 496), (496, 508, 509, 497), (497, 509, 510, 498), (498, 510, 511, 499), (499, 511, 512, 500), (500, 512, 513, 501), (501, 513, 514, 502), (502, 514, 515, 503), (503, 515, 516, 504), (504, 516, 517, 505), (505, 517, 506, 494), (506, 518, 519, 507), (507, 519, 520, 508), (508, 520, 521, 509), (509, 521, 522, 510), (510, 522, 523, 511), (511, 523, 524, 512), (512, 524, 525, 513), (513, 525, 526, 514), (514, 526, 527, 515), (515, 527, 528, 516), (516, 528, 529, 517), (517, 529, 518, 506), (518, 530, 531, 519), (519, 531, 532, 520), (520, 532, 533, 521), (521, 533, 534, 522), (522, 534, 535, 523), (523, 535, 536, 524), (524, 536, 537, 525), (525, 537, 538, 526), (526, 538, 539, 527), (527, 539, 540, 528), (528, 540, 541, 529), (529, 541, 530, 518), (530, 542, 543, 531), (531, 543, 544, 532), (532, 544, 545, 533), (533, 545, 546, 534), (534, 546, 547, 535), (535, 547, 548, 536), (536, 548, 549, 537), (537, 549, 550, 538), (538, 550, 551, 539), (539, 551, 552, 540), (540, 552, 553, 541), (541, 553, 542, 530), (542, 554, 555, 543), (543, 555, 556, 544), (544, 556, 557, 545), (545, 557, 558, 546), (546, 558, 559, 547), (547, 559, 560, 548), (548, 560, 561, 549), (549, 561, 562, 550), (550, 562, 563, 551), (551, 563, 564, 552), (552, 564, 565, 553), (553, 565, 554, 542), (554, 566, 567, 555), (555, 567, 568, 556), (556, 568, 569, 557), (557, 569, 570, 558), (558, 570, 571, 559), (559, 571, 572, 560), (560, 572, 573, 561), (561, 573, 574, 562), (562, 574, 575, 563), (563, 575, 576, 564), (564, 576, 577, 565), (565, 577, 566, 554), (566, 578, 579, 567), (567, 579, 580, 568), (568, 580, 581, 569), (569, 581, 582, 570), (570, 582, 583, 571), (571, 583, 584, 572), (572, 584, 585, 573), (573, 585, 586, 574), (574, 586, 587, 575), (575, 587, 588, 576), (576, 588, 589, 577), (577, 589, 578, 566), (578, 590, 591, 579), (579, 591, 592, 580), (580, 592, 593, 581), (581, 593, 594, 582), (582, 594, 595, 583), (583, 595, 596, 584), (584, 596, 597, 585), (585, 597, 598, 586), (586, 598, 599, 587), (587, 599, 600, 588), (588, 600, 601, 589), (589, 601, 590, 578), (590, 602, 603, 591), (591, 603, 604, 592), (592, 604, 605, 593), (593, 605, 606, 594), (594, 606, 607, 595), (595, 607, 608, 596), (596, 608, 609, 597), (597, 609, 610, 598), (598, 610, 611, 599), (599, 611, 612, 600), (600, 612, 613, 601), (601, 613, 602, 590), (602, 614, 615, 603), (603, 615, 616, 604), (604, 616, 617, 605), (605, 617, 618, 606), (606, 618, 619, 607), (607, 619, 620, 608), (608, 620, 621, 609), (609, 621, 622, 610), (610, 622, 623, 611), (611, 623, 624, 612), (612, 624, 625, 613), (613, 625, 614, 602), (614, 626, 627, 615), (615, 627, 628, 616), (616, 628, 629, 617), (617, 629, 630, 618), (618, 630, 631, 619), (619, 631, 632, 620), (620, 632, 633, 621), (621, 633, 634, 622), (622, 634, 635, 623), (623, 635, 636, 624), (624, 636, 637, 625), (625, 637, 626, 614), (626, 638, 639, 627), (627, 639, 640, 628), (628, 640, 641, 629), (629, 641, 642, 630), (630, 642, 643, 631), (631, 643, 644, 632), (632, 644, 645, 633), (633, 645, 646, 634), (634, 646, 647, 635), (635, 647, 648, 636), (636, 648, 649, 637), (637, 649, 638, 626), (638, 650, 651, 639), (639, 651, 652, 640), (640, 652, 653, 641), (641, 653, 654, 642), (642, 654, 655, 643), (643, 655, 656, 644), (644, 656, 657, 645), (645, 657, 658, 646), (646, 658, 659, 647), (647, 659, 660, 648), (648, 660, 661, 649), (649, 661, 650, 638), (650, 662, 663, 651), (651, 663, 664, 652), (652, 664, 665, 653), (653, 665, 666, 654), (654, 666, 667, 655), (655, 667, 668, 656), (656, 668, 669, 657), (657, 669, 670, 658), (658, 670, 671, 659), (659, 671, 672, 660), (660, 672, 673, 661), (661, 673, 662, 650), (662, 674, 675, 663), (663, 675, 676, 664), (664, 676, 677, 665), (665, 677, 678, 666), (666, 678, 679, 667), (667, 679, 680, 668), (668, 680, 681, 669), (669, 681, 682, 670), (670, 682, 683, 671), (671, 683, 684, 672), (672, 684, 685, 673), (673, 685, 674, 662), (674, 686, 687, 675), (675, 687, 688, 676), (676, 688, 689, 677), (677, 689, 690, 678), (678, 690, 691, 679), (679, 691, 692, 680), (680, 692, 693, 681), (681, 693, 694, 682), (682, 694, 695, 683), (683, 695, 696, 684), (684, 696, 697, 685), (685, 697, 686, 674), (686, 698, 699, 687), (687, 699, 700, 688), (688, 700, 701, 689), (689, 701, 702, 690), (690, 702, 703, 691), (691, 703, 704, 692), (692, 704, 705, 693), (693, 705, 706, 694), (694, 706, 707, 695), (695, 707, 708, 696), (696, 708, 709, 697), (697, 709, 698, 686), (698, 710, 711, 699), (699, 711, 712, 700), (700, 712, 713, 701), (701, 713, 714, 702), (702, 714, 715, 703), (703, 715, 716, 704), (704, 716, 717, 705), (705, 717, 718, 706), (706, 718, 719, 707), (707, 719, 720, 708), (708, 720, 721, 709), (709, 721, 710, 698), (710, 722, 723, 711), (711, 723, 724, 712), (712, 724, 725, 713), (713, 725, 726, 714), (714, 726, 727, 715), (715, 727, 728, 716), (716, 728, 729, 717), (717, 729, 730, 718), (718, 730, 731, 719), (719, 731, 732, 720), (720, 732, 733, 721), (721, 733, 722, 710), (722, 734, 735, 723), (723, 735, 736, 724), (724, 736, 737, 725), (725, 737, 738, 726), (726, 738, 739, 727), (727, 739, 740, 728), (728, 740, 741, 729), (729, 741, 742, 730), (730, 742, 743, 731), (731, 743, 744, 732), (732, 744, 745, 733), (733, 745, 734, 722), (734, 746, 747, 735), (735, 747, 748, 736), (736, 748, 749, 737), (737, 749, 750, 738), (738, 750, 751, 739), (739, 751, 752, 740), (740, 752, 753, 741), (741, 753, 754, 742), (742, 754, 755, 743), (743, 755, 756, 744), (744, 756, 757, 745), (745, 757, 746, 734), (746, 758, 759, 747), (747, 759, 760, 748), (748, 760, 761, 749), (749, 761, 762, 750), (750, 762, 763, 751), (751, 763, 764, 752), (752, 764, 765, 753), (753, 765, 766, 754), (754, 766, 767, 755), (755, 767, 768, 756), (756, 768, 769, 757), (757, 769, 758, 746), (758, 770, 771, 759), (759, 771, 772, 760), (760, 772, 773, 761), (761, 773, 774, 762), (762, 774, 775, 763), (763, 775, 776, 764), (764, 776, 777, 765), (765, 777, 778, 766), (766, 778, 779, 767), (767, 779, 780, 768), (768, 780, 781, 769), (769, 781, 770, 758), (770, 206, 207, 771), (771, 207, 208, 772), (772, 208, 209, 773), (773, 209, 210, 774), (774, 210, 211, 775), (775, 211, 212, 776), (776, 212, 213, 777), (777, 213, 214, 778), (778, 214, 215, 779), (779, 215, 216, 780), (780, 216, 217, 781), (781, 217, 206, 770), (782, 784, 785, 783), (787, 788, 789, 786), (785, 784, 786, 789), (782, 783, 788, 787), (783, 785, 789, 788), (784, 782, 787, 786), (790, 791, 793, 792), (792, 793, 795, 794), (794, 795, 797, 796), (796, 797, 799, 798), (798, 799, 801, 800), (800, 801, 803, 802), (802, 803, 805, 804), (804, 805, 807, 806), (806, 807, 809, 808), (808, 809, 811, 810), (810, 811, 813, 812), (812, 813, 815, 814), (814, 815, 817, 816), (816, 817, 819, 818), (818, 819, 821, 820), (820, 821, 823, 822), (822, 823, 825, 824), (824, 825, 827, 826), (826, 827, 829, 828), (828, 829, 831, 830), (830, 831, 833, 832), (832, 833, 835, 834), (834, 835, 837, 836), (836, 837, 839, 838), (838, 839, 841, 840), (840, 841, 843, 842), (842, 843, 845, 844), (844, 845, 847, 846), (846, 847, 849, 848), (848, 849, 851, 850), (793, 791, 853, 851, 849, 847, 845, 843, 841, 839, 837, 835, 833, 831, 829, 827, 825, 823, 821, 819, 817, 815, 813, 811, 809, 807, 805, 803, 801, 799, 797, 795), (850, 851, 853, 852), (852, 853, 791, 790), (790, 792, 794, 796, 798, 800, 802, 804, 806, 808, 810, 812, 814, 816, 818, 820, 822, 824, 826, 828, 830, 832, 834, 836, 838, 840, 842, 844, 846, 848, 850, 852), (854, 855, 857, 856), (856, 857, 859, 858), (858, 859, 861, 860), (860, 861, 863, 862), (862, 863, 865, 864), (864, 865, 867, 866), (866, 867, 869, 868), (868, 869, 871, 870), (870, 871, 873, 872), (872, 873, 875, 874), (874, 875, 877, 876), (876, 877, 879, 878), (878, 879, 881, 880), (880, 881, 883, 882), (882, 883, 885, 884), (884, 885, 887, 886), (886, 887, 889, 888), (888, 889, 891, 890), (890, 891, 893, 892), (892, 893, 895, 894), (894, 895, 897, 896), (896, 897, 899, 898), (898, 899, 901, 900), (900, 901, 903, 902), (902, 903, 905, 904), (904, 905, 907, 906), (906, 907, 909, 908), (908, 909, 911, 910), (910, 911, 913, 912), (912, 913, 915, 914), (857, 855, 917, 915, 913, 911, 909, 907, 905, 903, 901, 899, 897, 895, 893, 891, 889, 887, 885, 883, 881, 879, 877, 875, 873, 871, 869, 867, 865, 863, 861, 859), (914, 915, 917, 916), (916, 917, 855, 854), (854, 856, 858, 860, 862, 864, 866, 868, 870, 872, 874, 876, 878, 880, 882, 884, 886, 888, 890, 892, 894, 896, 898, 900, 902, 904, 906, 908, 910, 912, 914, 916)])
me_cube.polygons.foreach_set('material_index', [0, 0, 0, 0, 0, 0, 0, 0, 0, 0, 0, 0, 0, 0, 0, 0, 0, 0, 0, 0, 0, 0, 0, 0, 0, 0, 0, 0, 0, 0, 0, 0, 0, 0, 0, 0, 0, 0, 0, 0, 0, 0, 0, 0, 0, 0, 0, 0, 0, 0, 0, 0, 0, 0, 0, 0, 0, 0, 0, 0, 0, 0, 0, 0, 0, 0, 0, 0, 0, 0, 0, 0, 0, 0, 0, 0, 0, 0, 0, 0, 0, 0, 0, 0, 0, 0, 0, 0, 0, 0, 0, 0, 0, 0, 0, 0, 0, 0, 0, 0, 0, 0, 0, 0, 0, 0, 0, 0, 0, 0, 0, 0, 0, 0, 0, 0, 0, 0, 0, 0, 0, 0, 0, 0, 0, 0, 0, 0, 0, 0, 0, 0, 0, 0, 0, 0, 0, 0, 0, 0, 1, 1, 1, 1, 1, 1, 1, 1, 1, 1, 1, 1, 1, 1, 1, 1, 1, 1, 1, 1, 1, 1, 1, 1, 1, 1, 1, 1, 1, 1, 0, 1, 1, 1, 1, 1, 1, 1, 1, 1, 1, 1, 1, 1, 1, 1, 1, 1, 1, 1, 1, 1, 1, 1, 1, 1, 1, 1, 1, 1, 1, 1, 1, 1, 1, 1, 1, 1, 1, 1, 1, 1, 1, 1, 1, 1, 1, 1, 1, 1, 1, 1, 1, 1, 1, 1, 1, 1, 1, 1, 1, 1, 1, 1, 1, 1, 1, 1, 1, 1, 1, 1, 1, 1, 1, 1, 1, 1, 1, 1, 1, 1, 1, 1, 1, 1, 1, 1, 1, 1, 1, 1, 1, 1, 1, 1, 1, 1, 1, 1, 1, 1, 1, 1, 1, 1, 1, 1, 1, 1, 1, 1, 1, 1, 1, 1, 1, 1, 1, 1, 1, 1, 1, 1, 1, 1, 1, 1, 1, 1, 1, 1, 1, 1, 1, 1, 1, 1, 1, 1, 1, 1, 1, 1, 1, 1, 1, 1, 1, 1, 1, 1, 1, 1, 1, 1, 1, 1, 1, 1, 1, 1, 1, 1, 1, 1, 1, 1, 1, 1, 1, 1, 1, 1, 1, 1, 1, 1, 1, 1, 1, 1, 1, 1, 1, 1, 1, 1, 1, 1, 1, 1, 1, 1, 1, 1, 1, 1, 1, 1, 1, 1, 1, 1, 1, 1, 1, 1, 1, 1, 1, 1, 1, 1, 1, 1, 1, 1, 1, 1, 1, 1, 1, 1, 1, 1, 1, 1, 1, 1, 1, 1, 1, 1, 1, 1, 1, 1, 1, 1, 1, 1, 1, 1, 1, 1, 1, 1, 1, 1, 1, 1, 1, 1, 1, 1, 1, 1, 1, 1, 1, 1, 1, 1, 1, 1, 1, 1, 1, 1, 1, 1, 1, 1, 1, 1, 1, 1, 1, 1, 1, 1, 1, 1, 1, 1, 1, 1, 1, 1, 1, 1, 1, 1, 1, 1, 1, 1, 1, 1, 1, 1, 1, 1, 1, 1, 1, 1, 1, 1, 1, 1, 1, 1, 1, 1, 1, 1, 1, 1, 1, 1, 1, 1, 1, 1, 1, 1, 1, 1, 1, 1, 1, 1, 1, 1, 1, 1, 1, 1, 1, 1, 1, 1, 1, 1, 1, 1, 1, 1, 1, 1, 1, 1, 1, 1, 1, 1, 1, 1, 1, 1, 1, 1, 1, 1, 1, 1, 1, 1, 1, 1, 1, 1, 1, 1, 1, 1, 1, 1, 1, 1, 1, 1, 1, 1, 1, 1, 1, 1, 1, 1, 1, 1, 1, 1, 1, 1, 1, 1, 1, 1, 1, 1, 1, 1, 1, 1, 1, 1, 1, 1, 1, 1, 1, 1, 1, 1, 1, 1, 1, 1, 1, 1, 1, 1, 1, 1, 1, 1, 1, 1, 1, 1, 1, 1, 1, 1, 1, 1, 1, 1, 1, 1, 1, 1, 1, 1, 1, 1, 1, 1, 1, 1, 1, 1, 1, 1, 1, 1, 1, 1, 1, 1, 1, 1, 1, 1, 1, 1, 1, 1, 1, 1, 1, 1, 1, 1, 1, 1, 1, 1, 1, 1, 1, 1, 1, 1, 1, 1, 1, 1, 1, 1, 1, 1, 1, 1, 1, 1, 1, 1, 1, 1, 1, 1, 1, 1, 1, 1, 1, 1, 1, 1, 1, 1, 1, 1, 1, 1, 1, 1, 1, 1, 1, 1, 1, 1, 1, 1, 1, 1, 1, 1, 1, 1, 1, 1, 1, 1, 1, 1, 1, 1, 1, 1, 1, 1, 1, 1, 1, 1, 1, 1, 1, 1, 1, 1, 1, 1, 1, 1, 1, 1, 1, 1, 1, 1, 1, 1, 1, 1, 1, 1, 1, 1, 1, 1, 1, 1, 1, 1, 1, 1, 1, 1, 1, 1, 1, 1, 1, 1, 1, 1, 1, 1, 1, 1, 1, 1, 1, 1, 1, 1, 1, 1, 1, 1, 1, 1, 1, 1, 1, 1, 1, 1, 1, 1, 1, 1, 1, 1, 1, 1, 1, 1, 1, 1, 1, 1, 1, 1, 1, 1, 1, 1, 1, 1, 1, 1, 1, 1, 1, 1, 1, 1, 1, 1, 1, 1, 1, 1, 1, 1])
me_cube.materials.append(mat_material)
me_cube.materials.append(mat_material_001)
me_cube.use_remesh_preserve_volume = False
me_cube.use_remesh_preserve_attributes = False
me_cube.use_mirror_vertex_groups = False
me_cube.update()

# ---- objects
ob_cube = bpy.data.objects.new('Cube', me_cube)

# ---- transforms, parenting, visibility, modifiers, constraints
ob_cube.location = (0.0, 0.0, 0.0)
ob_cube.lock_rotations_4d = False
ob_cube.empty_display_type = 'ARROWS'
ob_cube.lineart.crease_threshold = 0.0

# ---- collection membership
col_collection_1.objects.link(ob_cube)

# ---- scene / render settings (as saved in the file)
scene.frame_start = 1; scene.frame_end = 250; scene.frame_set(1)
scene.render.engine = 'BLENDER_EEVEE_NEXT'
scene.render.resolution_percentage = 50
scene.render.dither_intensity = 0.0
scene.cycles.use_denoising = False
scene.cycles.samples = 128
scene.cycles.sampling_pattern = 'TABULATED_SOBOL'
scene.cycles.use_adaptive_sampling = False
scene.cycles.use_light_tree = False
scene.cycles.blur_glossy = 0.0
scene.cycles.sample_clamp_indirect = 0.0
scene.view_settings.view_transform = 'Standard'
bpy.context.view_layer.update()

# ---- added for rendering (the .blend has no active camera and no usable light): camera, sun
cam_auto = bpy.data.cameras.new('AutoCamera')
cam_auto.lens = 50.0
cam_auto.sensor_width = 36.0
cam_auto.clip_end = 1000.0
ob_auto_camera = bpy.data.objects.new('AutoCamera', cam_auto)
scene.collection.objects.link(ob_auto_camera)
ob_auto_camera.location = (10.347, -12.4164, 8.91989)
ob_auto_camera.rotation_euler = (1.09748, -7.21219e-08, 0.694738)
scene.camera = ob_auto_camera
light_auto_sun = bpy.data.lights.new('AutoSun', 'SUN')
light_auto_sun.energy = 3.0
light_auto_sun.angle = 0.0523599
ob_auto_sun = bpy.data.objects.new('AutoSun', light_auto_sun)
scene.collection.objects.link(ob_auto_sun)
ob_auto_sun.rotation_euler = (0.872665, 0.174533, 0.523599)
bpy.context.view_layer.update()
